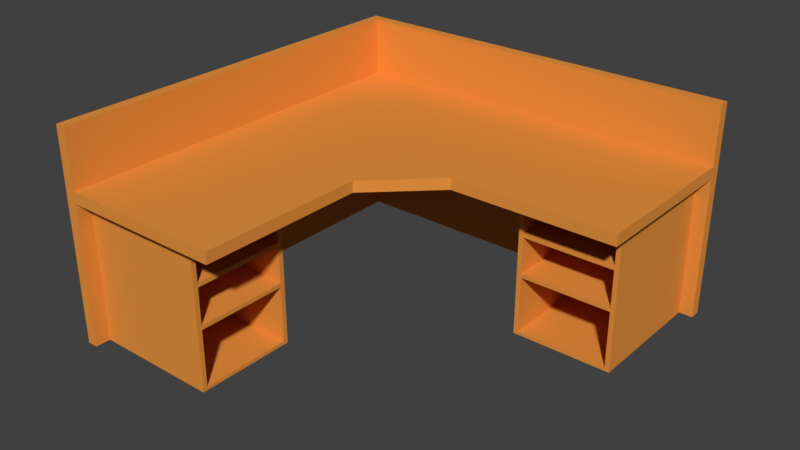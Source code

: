 # Source: josh_desk.blend  (saved by Blender 2.78.0; exported with 4.5.12 LTS)
import bpy
from mathutils import Matrix  # noqa: F401  (used for matrix-valued properties, if any)

bpy.ops.wm.read_factory_settings(use_empty=True)
scene = bpy.context.scene
scene.name = 'Scene'

# ---- collections
col_collection_1 = bpy.data.collections.new('Collection 1'); scene.collection.children.link(col_collection_1)

# ---- materials (node trees are filled in below, after node groups)
mat_josh_desk_color = bpy.data.materials.new('josh_desk_color')
mat_josh_desk_color.alpha_threshold = 0.0
mat_josh_desk_color.use_transparent_shadow = False
mat_josh_desk_color.diffuse_color = (0.8, 0.2929, 0.0514, 1.0)
mat_josh_desk_color.roughness = 0.5

# ---- material node trees

# ---- world
world_world = bpy.data.worlds.new('World'); scene.world = world_world
world_world.color = (0.05088, 0.05088, 0.05088)
world_world.use_sun_shadow = False
world_world.sun_shadow_jitter_overblur = 0.0
world_world.cycles.sampling_method = 'MANUAL'

# ---- meshes
me_untitled_004 = bpy.data.meshes.new('Untitled.004')
me_untitled_004.from_pydata([(-1.2, 0.858, 1.2), (-0.1467, 0.858, 1.2), (-1.136, 0.9258, 1.2), (-0.1467, 0.9258, 1.2), (1.2, 0.9258, -1.136), (1.2, 0.9258, -0.1464), (1.2, 0.858, -1.2), (1.2, 0.858, -0.1464), (-1.136, 1.277, 1.2), (1.2, 1.277, -1.136), (1.2, 1.277, -1.2), (-1.2, 1.277, 1.2), (-0.1467, 0.9258, 0.2035), (-0.1467, 0.858, 0.2035), (0.2192, 0.858, -0.1464), (0.2192, 0.9258, -0.1464), (-1.136, 0.9258, -1.136), (-1.2, 0.858, -1.2), (-1.2, 1.277, -1.2), (-1.136, 1.277, -1.136), (1.2, 0.858, -1.136), (-1.136, 0.858, 1.2), (-1.136, 0.858, -1.136), (1.2, 0.0, -1.136), (-1.136, 0.0, -1.136), (-1.2, 0.0, -1.2), (1.2, 0.0, -1.2), (-1.136, 0.0, 1.2), (-1.2, 0.0, 1.2), (-1.157, 0.0, 1.11), (-0.3709, 0.0, 1.11), (-1.157, 0.8592, 1.11), (-0.3709, 0.8592, 1.11), (-1.157, 0.8592, 0.5088), (-0.3709, 0.8592, 0.5088), (-1.157, 0.0, 0.5088), (-0.3709, 0.0, 0.5088), (-0.3709, 0.02049, 0.5371), (-0.3709, 0.02049, 1.082), (-0.3709, 0.8453, 0.5371), (-0.3709, 0.8453, 1.082), (-0.3709, 0.3597, 1.082), (-0.3709, 0.3597, 0.5371), (-0.3709, 0.6025, 1.082), (-0.3709, 0.6025, 0.5371), (-0.3709, 0.6268, 1.082), (-0.3709, 0.6268, 0.5371), (-0.3709, 0.384, 1.082), (-0.3709, 0.384, 0.5371), (-1.068, 0.6284, 1.082), (-1.068, 0.6284, 0.5366), (-1.068, 0.8436, 0.5366), (-1.068, 0.8436, 1.082), (-1.069, 0.384, 1.081), (-1.069, 0.384, 0.5374), (-1.069, 0.602, 0.5374), (-1.069, 0.602, 1.081), (-1.069, 0.01996, 0.5381), (-1.069, 0.01996, 1.081), (-1.069, 0.3601, 0.5381), (-1.069, 0.3601, 1.081), (0.5173, 0.0, -1.143), (0.5173, 0.0, -0.3569), (0.5173, 0.8592, -1.143), (0.5173, 0.8592, -0.3569), (1.118, 0.8592, -1.143), (1.118, 0.8592, -0.3569), (1.118, 0.0, -1.143), (1.118, 0.0, -0.3569), (1.09, 0.02049, -0.3569), (0.5456, 0.02049, -0.3569), (1.09, 0.8453, -0.3569), (0.5456, 0.8453, -0.3569), (0.5456, 0.3597, -0.3569), (1.09, 0.3597, -0.3569), (0.5456, 0.6025, -0.3569), (1.09, 0.6025, -0.3569), (0.5456, 0.6268, -0.3569), (1.09, 0.6268, -0.3569), (0.5456, 0.384, -0.3569), (1.09, 0.384, -0.3569), (0.5456, 0.626, -1.09), (1.09, 0.626, -1.09), (1.09, 0.845, -1.09), (0.5456, 0.845, -1.09), (0.5462, 0.3846, -1.092), (1.09, 0.3846, -1.092), (1.09, 0.6026, -1.092), (0.5462, 0.6026, -1.092), (1.09, 0.01975, -1.089), (0.5459, 0.01975, -1.089), (1.09, 0.36, -1.089), (0.5459, 0.36, -1.089)], [], [(0, 21, 1, 3, 2), (4, 16, 2, 3, 12, 15, 5), (4, 5, 7, 20, 6), (23, 24, 25, 26), (14, 15, 12, 13), (10, 18, 19, 9), (4, 6, 10, 9), (6, 17, 18, 10), (0, 2, 8, 11), (8, 2, 16, 19), (1, 13, 12, 3), (15, 14, 7, 5), (11, 18, 17, 0), (8, 19, 18, 11), (9, 19, 16, 4), (14, 13, 1, 21, 22, 20, 7), (25, 24, 27, 28), (20, 22, 24, 23), (17, 6, 26, 25), (6, 20, 23, 26), (22, 21, 27, 24), (21, 0, 28, 27), (0, 17, 25, 28), (29, 30, 32, 31), (31, 32, 34, 33), (33, 34, 36, 35), (35, 36, 30, 29), (49, 50, 51, 52), (35, 29, 31, 33), (30, 36, 37, 38), (36, 34, 39, 46, 44, 48, 42, 37), (34, 32, 40, 39), (32, 30, 38, 41, 47, 43, 45, 40), (58, 57, 59, 60), (53, 54, 55, 56), (43, 44, 46, 45), (41, 42, 48, 47), (45, 46, 50, 49), (46, 39, 51, 50), (39, 40, 52, 51), (40, 45, 49, 52), (47, 48, 54, 53), (48, 44, 55, 54), (44, 43, 56, 55), (43, 47, 53, 56), (38, 37, 57, 58), (37, 42, 59, 57), (42, 41, 60, 59), (41, 38, 58, 60), (61, 62, 64, 63), (63, 64, 66, 65), (65, 66, 68, 67), (67, 68, 62, 61), (81, 82, 83, 84), (67, 61, 63, 65), (62, 68, 69, 70), (68, 66, 71, 78, 76, 80, 74, 69), (66, 64, 72, 71), (64, 62, 70, 73, 79, 75, 77, 72), (90, 89, 91, 92), (85, 86, 87, 88), (75, 76, 78, 77), (73, 74, 80, 79), (77, 78, 82, 81), (78, 71, 83, 82), (71, 72, 84, 83), (72, 77, 81, 84), (79, 80, 86, 85), (80, 76, 87, 86), (76, 75, 88, 87), (75, 79, 85, 88), (70, 69, 89, 90), (69, 74, 91, 89), (74, 73, 92, 91), (73, 70, 90, 92)])
_k = set([(0, 11), (0, 28), (1, 3), (1, 13), (1, 21), (2, 3), (2, 8), (2, 16), (3, 12), (4, 5), (4, 9), (4, 16), (5, 7), (5, 15), (6, 10), (6, 26), (7, 14), (7, 20), (8, 11), (8, 19), (9, 10), (9, 19), (10, 18), (11, 18), (12, 13), (12, 15), (13, 14), (14, 15), (16, 19), (17, 18), (17, 25), (20, 22), (20, 23), (21, 22), (21, 27), (22, 24), (23, 24), (23, 26), (24, 27), (25, 26), (25, 28), (27, 28), (29, 30), (29, 31), (29, 35), (30, 32), (30, 36), (31, 32), (31, 33), (32, 34), (33, 34), (33, 35), (34, 36), (35, 36), (61, 62), (61, 63), (61, 67), (62, 64), (62, 68), (63, 64), (63, 65), (64, 66), (65, 66), (65, 67), (66, 68), (67, 68)])
me_untitled_004.attributes.new('sharp_edge', 'BOOLEAN', 'EDGE').data.foreach_set('value', [ (min(e.vertices), max(e.vertices)) in _k for e in me_untitled_004.edges])
_uv = me_untitled_004.uv_layers.new(name='map1')
_uv.uv.foreach_set('vector', [0.2357, 0.3988, 0.2357, 0.3988, 0.2357, 0.3988, 0.2357, 0.3988, 0.2357, 0.3988, 0.3244, 0.3987, 0.3244, 0.3987, 0.3244, 0.3987, 0.3244, 0.3987, 0.3244, 0.3987, 0.3244, 0.3987, 0.3244, 0.3987, 0.2055, 0.3988, 0.2055, 0.3988, 0.2055, 0.3988, 0.2055, 0.3988, 0.2055, 0.3988, 0.1794, 0.3988, 0.1794, 0.3988, 0.1794, 0.3988, 0.1794, 0.3988, 0.2618, 0.3988, 0.2618, 0.3988, 0.2618, 0.3988, 0.2618, 0.3988, 0.3244, 0.3987, 0.3244, 0.3987, 0.3244, 0.3987, 0.3244, 0.3987, 0.2055, 0.3988, 0.2055, 0.3988, 0.2055, 0.3988, 0.2055, 0.3988, 0.2316, 0.3988, 0.2316, 0.3988, 0.2316, 0.3988, 0.2316, 0.3988, 0.2357, 0.3988, 0.2357, 0.3988, 0.2357, 0.3988, 0.2357, 0.3988, 0.2618, 0.3988, 0.2618, 0.3988, 0.2618, 0.3988, 0.2618, 0.3988, 0.2618, 0.3988, 0.2618, 0.3988, 0.2618, 0.3988, 0.2618, 0.3988, 0.2316, 0.3988, 0.2316, 0.3988, 0.2316, 0.3988, 0.2316, 0.3988, 0.2618, 0.3988, 0.2618, 0.3988, 0.2618, 0.3988, 0.2618, 0.3988, 0.3244, 0.3987, 0.3244, 0.3987, 0.3244, 0.3987, 0.3244, 0.3987, 0.2316, 0.3988, 0.2316, 0.3988, 0.2316, 0.3988, 0.2316, 0.3988, 0.1794, 0.3988, 0.1794, 0.3988, 0.1794, 0.3988, 0.1794, 0.3988, 0.1794, 0.3988, 0.1794, 0.3988, 0.1794, 0.3988, 0.1794, 0.3988, 0.1794, 0.3988, 0.1794, 0.3988, 0.1794, 0.3988, 0.1408, 0.3987, 0.1408, 0.3987, 0.1408, 0.3987, 0.1408, 0.3987, 0.242, 0.3988, 0.242, 0.3988, 0.242, 0.3988, 0.242, 0.3988, 0.2003, 0.3988, 0.2003, 0.3988, 0.2003, 0.3988, 0.2003, 0.3988, 0.1794, 0.3988, 0.1794, 0.3988, 0.1794, 0.3988, 0.1794, 0.3988, 0.2316, 0.3988, 0.2316, 0.3988, 0.2316, 0.3988, 0.2316, 0.3988, 0.2691, 0.3988, 0.2691, 0.3988, 0.2691, 0.3988, 0.2691, 0.3988, 0.239, 0.3986, 0.239, 0.3986, 0.239, 0.3986, 0.239, 0.3986, 0.2972, 0.3986, 0.2972, 0.3986, 0.2972, 0.3986, 0.2972, 0.3986, 0.239, 0.3986, 0.239, 0.3986, 0.239, 0.3986, 0.239, 0.3986, 0.2011, 0.3986, 0.2011, 0.3986, 0.2011, 0.3986, 0.2011, 0.3986, 0.1674, 0.3986, 0.1674, 0.3986, 0.1674, 0.3986, 0.1674, 0.3986, 0.2635, 0.3986, 0.2635, 0.3986, 0.2635, 0.3986, 0.2635, 0.3986, 0.2032, 0.3986, 0.2032, 0.3986, 0.2032, 0.3986, 0.2032, 0.3986, 0.2032, 0.3986, 0.2032, 0.3986, 0.2032, 0.3986, 0.2032, 0.3986, 0.2032, 0.3986, 0.2032, 0.3986, 0.2032, 0.3986, 0.2032, 0.3986, 0.2032, 0.3986, 0.2032, 0.3986, 0.2032, 0.3986, 0.2032, 0.3986, 0.2032, 0.3986, 0.2032, 0.3986, 0.2032, 0.3986, 0.2032, 0.3986, 0.2032, 0.3986, 0.2032, 0.3986, 0.2032, 0.3986, 0.2032, 0.3986, 0.1674, 0.3986, 0.1674, 0.3986, 0.1674, 0.3986, 0.1674, 0.3986, 0.1674, 0.3986, 0.1674, 0.3986, 0.1674, 0.3986, 0.1674, 0.3986, 0.2103, 0.3986, 0.2103, 0.3986, 0.2103, 0.3986, 0.2103, 0.3986, 0.2103, 0.3986, 0.2103, 0.3986, 0.2103, 0.3986, 0.2103, 0.3986, 0.2635, 0.3986, 0.2635, 0.3986, 0.2635, 0.3986, 0.2635, 0.3986, 0.2635, 0.3986, 0.2635, 0.3986, 0.2635, 0.3986, 0.2635, 0.3986, 0.2635, 0.3986, 0.2635, 0.3986, 0.2635, 0.3986, 0.2635, 0.3986, 0.2635, 0.3986, 0.2635, 0.3986, 0.2635, 0.3986, 0.2635, 0.3986, 0.2635, 0.3986, 0.2635, 0.3986, 0.2635, 0.3986, 0.2635, 0.3986, 0.2635, 0.3986, 0.2635, 0.3986, 0.2635, 0.3986, 0.2635, 0.3986, 0.2635, 0.3986, 0.2635, 0.3986, 0.2635, 0.3986, 0.2635, 0.3986, 0.2635, 0.3986, 0.2635, 0.3986, 0.2635, 0.3986, 0.2635, 0.3986, 0.2635, 0.3986, 0.2635, 0.3986, 0.2635, 0.3986, 0.2635, 0.3986, 0.2635, 0.3986, 0.2635, 0.3986, 0.2635, 0.3986, 0.2635, 0.3986, 0.2635, 0.3986, 0.2635, 0.3986, 0.2635, 0.3986, 0.2635, 0.3986, 0.2635, 0.3986, 0.2635, 0.3986, 0.2635, 0.3986, 0.2635, 0.3986, 0.239, 0.3986, 0.239, 0.3986, 0.239, 0.3986, 0.239, 0.3986, 0.2972, 0.3986, 0.2972, 0.3986, 0.2972, 0.3986, 0.2972, 0.3986, 0.239, 0.3986, 0.239, 0.3986, 0.239, 0.3986, 0.239, 0.3986, 0.2011, 0.3986, 0.2011, 0.3986, 0.2011, 0.3986, 0.2011, 0.3986, 0.1674, 0.3986, 0.1674, 0.3986, 0.1674, 0.3986, 0.1674, 0.3986, 0.2635, 0.3986, 0.2635, 0.3986, 0.2635, 0.3986, 0.2635, 0.3986, 0.2032, 0.3986, 0.2032, 0.3986, 0.2032, 0.3986, 0.2032, 0.3986, 0.2032, 0.3986, 0.2032, 0.3986, 0.2032, 0.3986, 0.2032, 0.3986, 0.2032, 0.3986, 0.2032, 0.3986, 0.2032, 0.3986, 0.2032, 0.3986, 0.2032, 0.3986, 0.2032, 0.3986, 0.2032, 0.3986, 0.2032, 0.3986, 0.2032, 0.3986, 0.2032, 0.3986, 0.2032, 0.3986, 0.2032, 0.3986, 0.2032, 0.3986, 0.2032, 0.3986, 0.2032, 0.3986, 0.2032, 0.3986, 0.1674, 0.3986, 0.1674, 0.3986, 0.1674, 0.3986, 0.1674, 0.3986, 0.1674, 0.3986, 0.1674, 0.3986, 0.1674, 0.3986, 0.1674, 0.3986, 0.2103, 0.3986, 0.2103, 0.3986, 0.2103, 0.3986, 0.2103, 0.3986, 0.2103, 0.3986, 0.2103, 0.3986, 0.2103, 0.3986, 0.2103, 0.3986, 0.2635, 0.3986, 0.2635, 0.3986, 0.2635, 0.3986, 0.2635, 0.3986, 0.2635, 0.3986, 0.2635, 0.3986, 0.2635, 0.3986, 0.2635, 0.3986, 0.2635, 0.3986, 0.2635, 0.3986, 0.2635, 0.3986, 0.2635, 0.3986, 0.2635, 0.3986, 0.2635, 0.3986, 0.2635, 0.3986, 0.2635, 0.3986, 0.2635, 0.3986, 0.2635, 0.3986, 0.2635, 0.3986, 0.2635, 0.3986, 0.2635, 0.3986, 0.2635, 0.3986, 0.2635, 0.3986, 0.2635, 0.3986, 0.2635, 0.3986, 0.2635, 0.3986, 0.2635, 0.3986, 0.2635, 0.3986, 0.2635, 0.3986, 0.2635, 0.3986, 0.2635, 0.3986, 0.2635, 0.3986, 0.2635, 0.3986, 0.2635, 0.3986, 0.2635, 0.3986, 0.2635, 0.3986, 0.2635, 0.3986, 0.2635, 0.3986, 0.2635, 0.3986, 0.2635, 0.3986, 0.2635, 0.3986, 0.2635, 0.3986, 0.2635, 0.3986, 0.2635, 0.3986, 0.2635, 0.3986, 0.2635, 0.3986, 0.2635, 0.3986, 0.2635, 0.3986])
me_untitled_004.materials.append(mat_josh_desk_color)
me_untitled_004.use_remesh_preserve_volume = False
me_untitled_004.use_remesh_preserve_attributes = False
me_untitled_004.use_mirror_vertex_groups = False
me_untitled_004.update()
me_untitled_004.normals_split_custom_set([tuple(v) for v in zip(*[iter([0.0, 0.0, 1.0, 0.0, 0.0, 1.0, 0.0, 0.0, 1.0, 0.0, 0.0, 1.0, 0.0, 0.0, 1.0, 0.0, 1.0, -1.608e-08, 0.0, 1.0, -1.608e-08, 0.0, 1.0, -1.608e-08, 0.0, 1.0, -1.608e-08, 0.0, 1.0, -1.608e-08, 0.0, 1.0, -1.608e-08, 0.0, 1.0, -1.608e-08, 1.0, -6.456e-07, 0.0, 1.0, -6.456e-07, 0.0, 1.0, -6.456e-07, 0.0, 1.0, -6.456e-07, 0.0, 1.0, -6.456e-07, 0.0, 0.0, -1.0, 0.0, 0.0, -1.0, 0.0, 0.0, -1.0, 0.0, 0.0, -1.0, 0.0, 0.6912, 0.0, 0.7227, 0.6912, 0.0, 0.7227, 0.6912, 0.0, 0.7227, 0.6912, 0.0, 0.7227, 0.0, 1.0, 1.559e-06, 0.0, 1.0, 1.559e-06, 0.0, 1.0, 1.559e-06, 0.0, 1.0, 1.559e-06, 1.0, 0.0, 0.0, 1.0, 0.0, 0.0, 1.0, 0.0, 0.0, 1.0, 0.0, 0.0, 4.147e-07, 0.0, -1.0, 4.147e-07, 0.0, -1.0, 4.147e-07, 0.0, -1.0, 4.147e-07, 0.0, -1.0, 1.198e-06, 0.0, 1.0, 1.198e-06, 0.0, 1.0, 1.198e-06, 0.0, 1.0, 1.198e-06, 0.0, 1.0, 1.0, 0.0, 0.0, 1.0, 0.0, 0.0, 1.0, 0.0, 0.0, 1.0, 0.0, 0.0, 1.0, 0.0, 0.0, 1.0, 0.0, 0.0, 1.0, 0.0, 0.0, 1.0, 0.0, 0.0, 0.0, 0.0, 1.0, 0.0, 0.0, 1.0, 0.0, 0.0, 1.0, 0.0, 0.0, 1.0, -1.0, 0.0, 0.0, -1.0, 0.0, 0.0, -1.0, 0.0, 0.0, -1.0, 0.0, 0.0, 0.0, 1.0, 0.0, 0.0, 1.0, 0.0, 0.0, 1.0, 0.0, 0.0, 1.0, 0.0, 0.0, 0.0, 1.0, 0.0, 0.0, 1.0, 0.0, 0.0, 1.0, 0.0, 0.0, 1.0, 5.922e-08, -1.0, 6.434e-08, 5.922e-08, -1.0, 6.434e-08, 5.922e-08, -1.0, 6.434e-08, 5.922e-08, -1.0, 6.434e-08, 5.922e-08, -1.0, 6.434e-08, 5.922e-08, -1.0, 6.434e-08, 5.922e-08, -1.0, 6.434e-08, 0.0, -1.0, 0.0, 0.0, -1.0, 0.0, 0.0, -1.0, 0.0, 0.0, -1.0, 0.0, 0.0, 0.0, 1.0, 0.0, 0.0, 1.0, 0.0, 0.0, 1.0, 0.0, 0.0, 1.0, 4.631e-07, 0.0, -1.0, 4.631e-07, 0.0, -1.0, 4.631e-07, 0.0, -1.0, 4.631e-07, 0.0, -1.0, 1.0, 0.0, 0.0, 1.0, 0.0, 0.0, 1.0, 0.0, 0.0, 1.0, 0.0, 0.0, 1.0, 0.0, 0.0, 1.0, 0.0, 0.0, 1.0, 0.0, 0.0, 1.0, 0.0, 0.0, 0.0, 0.0, 1.0, 0.0, 0.0, 1.0, 0.0, 0.0, 1.0, 0.0, 0.0, 1.0, -1.0, 0.0, 0.0, -1.0, 0.0, 0.0, -1.0, 0.0, 0.0, -1.0, 0.0, 0.0, 0.0, 0.0, 1.0, 0.0, 0.0, 1.0, 0.0, 0.0, 1.0, 0.0, 0.0, 1.0, 0.0, 1.0, 0.0, 0.0, 1.0, 0.0, 0.0, 1.0, 0.0, 0.0, 1.0, 0.0, 0.0, 0.0, -1.0, 0.0, 0.0, -1.0, 0.0, 0.0, -1.0, 0.0, 0.0, -1.0, 0.0, -1.0, 0.0, 0.0, -1.0, 0.0, 0.0, -1.0, 0.0, 0.0, -1.0, 0.0, 1.0, 0.0, 0.0, 1.0, 0.0, 0.0, 1.0, 0.0, 0.0, 1.0, 0.0, 0.0, -1.0, 0.0, 0.0, -1.0, 0.0, 0.0, -1.0, 0.0, 0.0, -1.0, 0.0, 0.0, 1.0, 0.0, 0.0, 1.0, 0.0, 0.0, 1.0, 0.0, 0.0, 1.0, 0.0, 0.0, 1.0, 0.0, 0.0, 1.0, 0.0, 0.0, 1.0, 0.0, 0.0, 1.0, 0.0, 0.0, 1.0, 0.0, 0.0, 1.0, 0.0, 0.0, 1.0, 0.0, 0.0, 1.0, 0.0, 0.0, 1.0, 0.0, 0.0, 1.0, 0.0, 0.0, 1.0, 0.0, 0.0, 1.0, 0.0, 0.0, 1.0, 0.0, 0.0, 1.0, 0.0, 0.0, 1.0, 0.0, 0.0, 1.0, 0.0, 0.0, 1.0, 0.0, 0.0, 1.0, 0.0, 0.0, 1.0, 0.0, 0.0, 1.0, 0.0, 0.0, 1.0, 0.0, 0.0, 1.0, 0.0, 0.0, 1.0, 0.0, 0.0, 1.0, 0.0, 0.0, 1.0, 0.0, 0.0, 1.0, 0.0, 0.0, 1.0, 0.0, 0.0, 1.0, 0.0, 0.0, 1.0, 1.127e-06, 0.0, 1.0, 1.127e-06, 0.0, 1.0, 1.127e-06, 0.0, 1.0, 1.127e-06, 0.0, 1.0, 0.0, 0.0, 1.0, 0.0, 0.0, 1.0, 0.0, 0.0, 1.0, 0.0, 0.0, 0.002329, 1.0, 0.0, 0.002329, 1.0, 0.0, 0.002329, 1.0, 0.0, 0.002329, 1.0, 0.0, -0.0006822, -1.374e-07, 1.0, -0.0006822, -1.374e-07, 1.0, -0.0006822, -1.374e-07, 1.0, -0.0006822, -1.374e-07, 1.0, 0.002323, -1.0, 0.0, 0.002323, -1.0, 0.0, 0.002323, -1.0, 0.0, 0.002323, -1.0, 0.0, -0.0006807, 0.0, -1.0, -0.0006807, 0.0, -1.0, -0.0006807, 0.0, -1.0, -0.0006807, 0.0, -1.0, -4.027e-05, 1.0, 1.569e-07, -4.027e-05, 1.0, 1.569e-07, -4.027e-05, 1.0, 1.569e-07, -4.027e-05, 1.0, 1.569e-07, 0.0005494, -1.366e-07, 1.0, 0.0005494, -1.366e-07, 1.0, 0.0005494, -1.366e-07, 1.0, 0.0005494, -1.366e-07, 1.0, 0.0007178, -1.0, 0.0, 0.0007178, -1.0, 0.0, 0.0007178, -1.0, 0.0, 0.0007178, -1.0, 0.0, 0.000551, 2.732e-07, -1.0, 0.000551, 2.732e-07, -1.0, 0.000551, 2.732e-07, -1.0, 0.000551, 2.732e-07, -1.0, -0.000759, 1.0, 1.301e-07, -0.000759, 1.0, 1.301e-07, -0.000759, 1.0, 1.301e-07, -0.000759, 1.0, 1.301e-07, 0.00146, -4.384e-07, 1.0, 0.00146, -4.384e-07, 1.0, 0.00146, -4.384e-07, 1.0, 0.00146, -4.384e-07, 1.0, -0.0006002, -1.0, -1.571e-07, -0.0006002, -1.0, -1.571e-07, -0.0006002, -1.0, -1.571e-07, -0.0006002, -1.0, -1.571e-07, 0.001461, 7.015e-07, -1.0, 0.001461, 7.015e-07, -1.0, 0.001461, 7.015e-07, -1.0, 0.001461, 7.015e-07, -1.0, -1.0, 0.0, 0.0, -1.0, 0.0, 0.0, -1.0, 0.0, 0.0, -1.0, 0.0, 0.0, 0.0, 1.0, 0.0, 0.0, 1.0, 0.0, 0.0, 1.0, 0.0, 0.0, 1.0, 0.0, 1.0, 0.0, 0.0, 1.0, 0.0, 0.0, 1.0, 0.0, 0.0, 1.0, 0.0, 0.0, 0.0, -1.0, 0.0, 0.0, -1.0, 0.0, 0.0, -1.0, 0.0, 0.0, -1.0, 0.0, 0.0, 0.0, 1.0, 0.0, 0.0, 1.0, 0.0, 0.0, 1.0, 0.0, 0.0, 1.0, 0.0, 0.0, -1.0, 0.0, 0.0, -1.0, 0.0, 0.0, -1.0, 0.0, 0.0, -1.0, 0.0, 0.0, 1.0, 0.0, 0.0, 1.0, 0.0, 0.0, 1.0, 0.0, 0.0, 1.0, 3.127e-07, 0.0, 1.0, 3.127e-07, 0.0, 1.0, 3.127e-07, 0.0, 1.0, 3.127e-07, 0.0, 1.0, 3.127e-07, 0.0, 1.0, 3.127e-07, 0.0, 1.0, 3.127e-07, 0.0, 1.0, 3.127e-07, 0.0, 1.0, 0.0, 0.0, 1.0, 0.0, 0.0, 1.0, 0.0, 0.0, 1.0, 0.0, 0.0, 1.0, -6.254e-07, 0.0, 1.0, -6.254e-07, 0.0, 1.0, -6.254e-07, 0.0, 1.0, -6.254e-07, 0.0, 1.0, -6.254e-07, 0.0, 1.0, -6.254e-07, 0.0, 1.0, -6.254e-07, 0.0, 1.0, -6.254e-07, 0.0, 1.0, 0.0, 3.504e-07, 1.0, 0.0, 3.504e-07, 1.0, 0.0, 3.504e-07, 1.0, 0.0, 3.504e-07, 1.0, 0.0, 0.0, 1.0, 0.0, 0.0, 1.0, 0.0, 0.0, 1.0, 0.0, 0.0, 1.0, 0.0, 0.0, 1.0, 0.0, 0.0, 1.0, 0.0, 0.0, 1.0, 0.0, 0.0, 1.0, 0.0, 0.0, 1.0, 0.0, 0.0, 1.0, 0.0, 0.0, 1.0, 0.0, 0.0, 1.0, 0.0, 1.0, -0.001114, 0.0, 1.0, -0.001114, 0.0, 1.0, -0.001114, 0.0, 1.0, -0.001114, -1.0, 0.0, 2.619e-05, -1.0, 0.0, 2.619e-05, -1.0, 0.0, 2.619e-05, -1.0, 0.0, 2.619e-05, 0.0, -1.0, 0.0003336, 0.0, -1.0, 0.0003336, 0.0, -1.0, 0.0003336, 0.0, -1.0, 0.0003336, 1.0, 0.0, 2.627e-05, 1.0, 0.0, 2.627e-05, 1.0, 0.0, 2.627e-05, 1.0, 0.0, 2.627e-05, 0.0, 1.0, 0.0007621, 0.0, 1.0, 0.0007621, 0.0, 1.0, 0.0007621, 0.0, 1.0, 0.0007621, -1.0, 0.0, 0.0008332, -1.0, 0.0, 0.0008332, -1.0, 0.0, 0.0008332, -1.0, 0.0, 0.0008332, 0.0, -1.0, -0.0001202, 0.0, -1.0, -0.0001202, 0.0, -1.0, -0.0001202, 0.0, -1.0, -0.0001202, 1.0, 0.0, 0.0008333, 1.0, 0.0, 0.0008333, 1.0, 0.0, 0.0008333, 1.0, 0.0, 0.0008333, 0.0, 1.0, -0.001016, 0.0, 1.0, -0.001016, 0.0, 1.0, -0.001016, 0.0, 1.0, -0.001016, -1.0, 1.966e-07, 0.0005101, -1.0, 1.966e-07, 0.0005101, -1.0, 1.966e-07, 0.0005101, -1.0, 1.966e-07, 0.0005101, 0.0, -1.0, -0.0003505, 0.0, -1.0, -0.0003505, 0.0, -1.0, -0.0003505, 0.0, -1.0, -0.0003505, 1.0, 2.201e-08, 0.0005098, 1.0, 2.201e-08, 0.0005098, 1.0, 2.201e-08, 0.0005098, 1.0, 2.201e-08, 0.0005098])] * 3)])

# ---- objects
ob_so_desk_04 = bpy.data.objects.new('SO_Desk_04', me_untitled_004)

# ---- transforms, parenting, visibility, modifiers, constraints
ob_so_desk_04.location = (0.0, 0.0, 0.0)
ob_so_desk_04.rotation_euler = (1.571, -0.0, 0.0)
ob_so_desk_04.color = (0.8, 0.8, 0.8, 1.0)
ob_so_desk_04.lineart.crease_threshold = 0.0

# ---- collection membership
col_collection_1.objects.link(ob_so_desk_04)

# ---- scene / render settings (as saved in the file)
scene.frame_start = 1; scene.frame_end = 250; scene.frame_set(1)
scene.render.engine = 'BLENDER_EEVEE_NEXT'
scene.render.resolution_percentage = 50
scene.render.dither_intensity = 0.0
scene.cycles.use_denoising = False
scene.cycles.samples = 128
scene.cycles.sampling_pattern = 'TABULATED_SOBOL'
scene.cycles.light_sampling_threshold = 0.0
scene.cycles.use_adaptive_sampling = False
scene.cycles.use_light_tree = False
scene.cycles.blur_glossy = 0.0
scene.cycles.sample_clamp_indirect = 0.0
scene.view_settings.view_transform = 'Standard'
bpy.context.view_layer.update()

# ---- added for rendering (the .blend has no active camera and no usable light): camera, sun
cam_auto = bpy.data.cameras.new('AutoCamera')
cam_auto.lens = 50.0
cam_auto.sensor_width = 36.0
cam_auto.clip_end = 1000.0
ob_auto_camera = bpy.data.objects.new('AutoCamera', cam_auto)
scene.collection.objects.link(ob_auto_camera)
ob_auto_camera.location = (3.3556, -4.02672, 3.32307)
ob_auto_camera.rotation_euler = (1.09748, -7.21219e-08, 0.694738)
scene.camera = ob_auto_camera
light_auto_sun = bpy.data.lights.new('AutoSun', 'SUN')
light_auto_sun.energy = 3.0
light_auto_sun.angle = 0.0523599
ob_auto_sun = bpy.data.objects.new('AutoSun', light_auto_sun)
scene.collection.objects.link(ob_auto_sun)
ob_auto_sun.rotation_euler = (0.872665, 0.174533, 0.523599)
bpy.context.view_layer.update()
